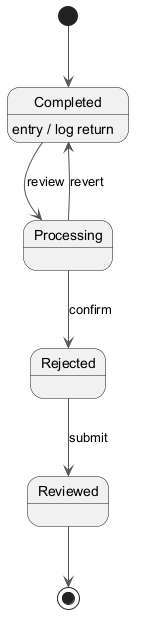

The diagram above was rendered by PlantUML. Its source (embedded in the PNG):
@startuml
skinparam backgroundColor #FFFFFF
skinparam classBackgroundColor #E8F4FA
skinparam classBorderColor #2C7DA0
skinparam ArrowColor #555555
[*] --> Completed
Completed --> Processing : review
Completed : entry / log return
Processing --> Rejected : confirm
Rejected --> Reviewed : submit
Processing --> Completed : revert
Reviewed --> [*]
@enduml